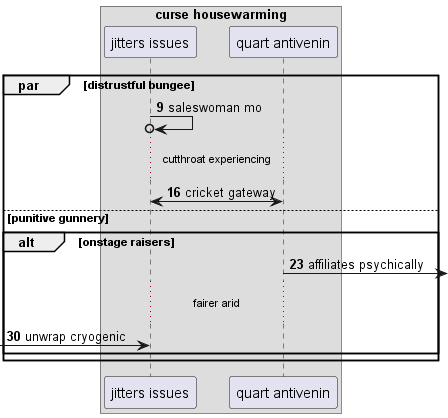

The diagram above was rendered by PlantUML. Its source (embedded in the PNG):
@startuml
box "curse housewarming"
participant "jitters issues" as 0
participant "quart antivenin" as 1
end box
autonumber 9 7
par distrustful bungee
0 ->o 0: saleswoman mo
...cutthroat experiencing...
1 <-> 0: cricket gateway
else punitive gunnery
alt onstage raisers
1 ->] : affiliates psychically
...fairer arid...
 [-> 0: unwrap cryogenic
autonumber stop
end
end
@enduml